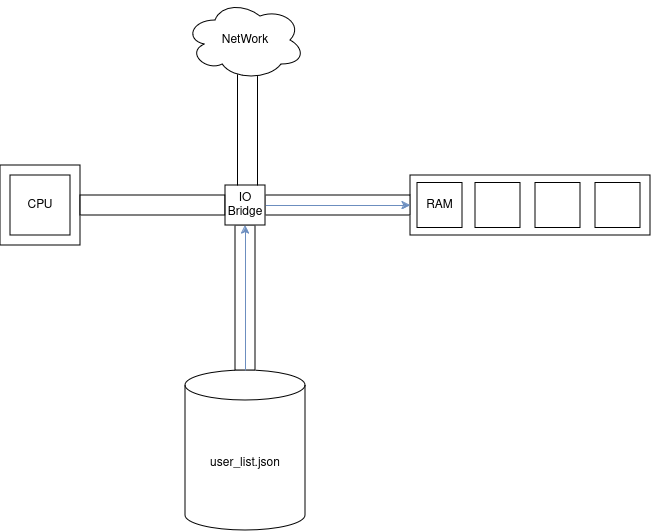

The diagram above was exported from draw.io. Its source (the exported page's mxGraphModel, read from the mxfile embedded in the PNG):
<mxGraphModel dx="989" dy="1712" grid="1" gridSize="10" guides="1" tooltips="1" connect="1" arrows="1" fold="1" page="1" pageScale="1" pageWidth="827" pageHeight="1169" math="0" shadow="0">
  <root>
    <mxCell id="0" />
    <mxCell id="1" parent="0" />
    <mxCell id="Nv4NaZ318UPnyAky4PiQ-4" value="" style="rounded=0;whiteSpace=wrap;html=1;" vertex="1" parent="1">
      <mxGeometry x="470" y="165" width="240" height="60" as="geometry" />
    </mxCell>
    <mxCell id="Nv4NaZ318UPnyAky4PiQ-5" value="RAM" style="whiteSpace=wrap;html=1;aspect=fixed;" vertex="1" parent="1">
      <mxGeometry x="477" y="172.5" width="45" height="45" as="geometry" />
    </mxCell>
    <mxCell id="Nv4NaZ318UPnyAky4PiQ-7" value="" style="whiteSpace=wrap;html=1;aspect=fixed;" vertex="1" parent="1">
      <mxGeometry x="535" y="172.5" width="45" height="45" as="geometry" />
    </mxCell>
    <mxCell id="Nv4NaZ318UPnyAky4PiQ-8" value="" style="whiteSpace=wrap;html=1;aspect=fixed;" vertex="1" parent="1">
      <mxGeometry x="595" y="172.5" width="45" height="45" as="geometry" />
    </mxCell>
    <mxCell id="Nv4NaZ318UPnyAky4PiQ-9" value="" style="whiteSpace=wrap;html=1;aspect=fixed;" vertex="1" parent="1">
      <mxGeometry x="655" y="172.5" width="45" height="45" as="geometry" />
    </mxCell>
    <mxCell id="Nv4NaZ318UPnyAky4PiQ-11" value="" style="whiteSpace=wrap;html=1;aspect=fixed;" vertex="1" parent="1">
      <mxGeometry x="60" y="155" width="80" height="80" as="geometry" />
    </mxCell>
    <mxCell id="Nv4NaZ318UPnyAky4PiQ-12" value="CPU" style="whiteSpace=wrap;html=1;aspect=fixed;" vertex="1" parent="1">
      <mxGeometry x="70" y="165" width="60" height="60" as="geometry" />
    </mxCell>
    <mxCell id="Nv4NaZ318UPnyAky4PiQ-13" value="user_list.json" style="shape=cylinder3;whiteSpace=wrap;html=1;boundedLbl=1;backgroundOutline=1;size=15;" vertex="1" parent="1">
      <mxGeometry x="245" y="360" width="120" height="160" as="geometry" />
    </mxCell>
    <mxCell id="Nv4NaZ318UPnyAky4PiQ-18" value="" style="rounded=0;whiteSpace=wrap;html=1;rotation=-90;" vertex="1" parent="1">
      <mxGeometry x="232.5" y="277.5" width="145" height="20" as="geometry" />
    </mxCell>
    <mxCell id="Nv4NaZ318UPnyAky4PiQ-22" value="" style="rounded=0;whiteSpace=wrap;html=1;rotation=0;" vertex="1" parent="1">
      <mxGeometry x="140" y="185" width="145" height="20" as="geometry" />
    </mxCell>
    <mxCell id="Nv4NaZ318UPnyAky4PiQ-23" value="" style="rounded=0;whiteSpace=wrap;html=1;rotation=0;" vertex="1" parent="1">
      <mxGeometry x="325" y="185" width="145" height="20" as="geometry" />
    </mxCell>
    <mxCell id="Nv4NaZ318UPnyAky4PiQ-26" value="" style="endArrow=classic;html=1;rounded=0;fillColor=#dae8fc;strokeColor=#6c8ebf;" edge="1" parent="1" source="Nv4NaZ318UPnyAky4PiQ-13" target="Nv4NaZ318UPnyAky4PiQ-14">
      <mxGeometry width="50" height="50" relative="1" as="geometry">
        <mxPoint x="300" y="420" as="sourcePoint" />
        <mxPoint x="350" y="370" as="targetPoint" />
      </mxGeometry>
    </mxCell>
    <mxCell id="Nv4NaZ318UPnyAky4PiQ-30" value="" style="rounded=0;whiteSpace=wrap;html=1;rotation=90;" vertex="1" parent="1">
      <mxGeometry x="245" y="110" width="125" height="20" as="geometry" />
    </mxCell>
    <mxCell id="Nv4NaZ318UPnyAky4PiQ-27" value="" style="endArrow=classic;html=1;rounded=0;entryX=1;entryY=0.5;entryDx=0;entryDy=0;exitX=0;exitY=0.5;exitDx=0;exitDy=0;fillColor=#dae8fc;strokeColor=#6c8ebf;" edge="1" parent="1" source="Nv4NaZ318UPnyAky4PiQ-23" target="Nv4NaZ318UPnyAky4PiQ-23">
      <mxGeometry width="50" height="50" relative="1" as="geometry">
        <mxPoint x="340" y="190" as="sourcePoint" />
        <mxPoint x="390" y="140" as="targetPoint" />
      </mxGeometry>
    </mxCell>
    <mxCell id="Nv4NaZ318UPnyAky4PiQ-29" value="NetWork" style="ellipse;shape=cloud;whiteSpace=wrap;html=1;" vertex="1" parent="1">
      <mxGeometry x="245" y="-10" width="120" height="80" as="geometry" />
    </mxCell>
    <mxCell id="Nv4NaZ318UPnyAky4PiQ-14" value="&lt;div&gt;IO&lt;/div&gt;&lt;div&gt;Bridge&lt;br&gt;&lt;/div&gt;" style="whiteSpace=wrap;html=1;aspect=fixed;" vertex="1" parent="1">
      <mxGeometry x="285" y="175" width="40" height="40" as="geometry" />
    </mxCell>
  </root>
</mxGraphModel>